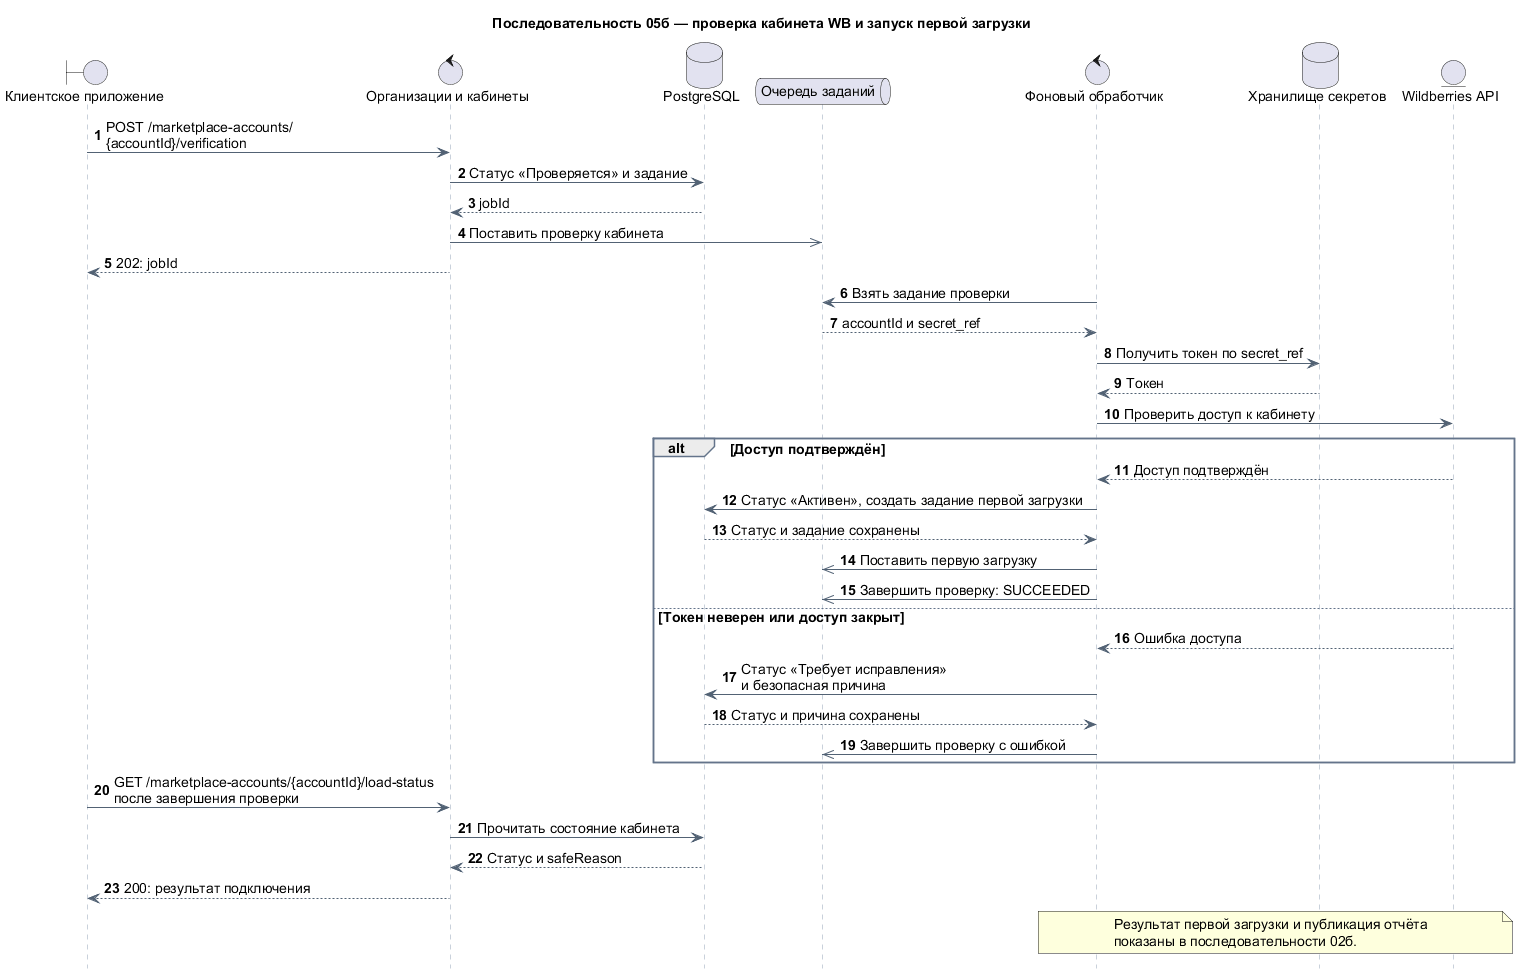

The diagram above was rendered by PlantUML. Its source (embedded in the PNG):
@startuml
title Последовательность 05б — проверка кабинета WB и запуск первой загрузки
autonumber
hide footbox

skinparam defaultFontName Arial
skinparam defaultFontSize 14
skinparam sequence {
  ArrowColor #526274
  LifeLineBorderColor #94A3B8
  ParticipantBackgroundColor #EAF2FC
  ParticipantBorderColor #5289C2
  GroupBorderColor #64748B
  GroupHeaderBackgroundColor #EAF2FC
}

boundary "Клиентское приложение" as UI
control "Организации и кабинеты" as Org
database "PostgreSQL" as DB
queue "Очередь заданий" as Queue
control "Фоновый обработчик" as Worker
database "Хранилище секретов" as Secrets
entity "Wildberries API" as WB

UI -> Org : POST /marketplace-accounts/\n{accountId}/verification
Org -> DB : Статус «Проверяется» и задание
DB --> Org : jobId
Org ->> Queue : Поставить проверку кабинета
Org --> UI : 202: jobId

Worker -> Queue : Взять задание проверки
Queue --> Worker : accountId и secret_ref
Worker -> Secrets : Получить токен по secret_ref
Secrets --> Worker : Токен
Worker -> WB : Проверить доступ к кабинету

alt Доступ подтверждён
  WB --> Worker : Доступ подтверждён
  Worker -> DB : Статус «Активен», создать задание первой загрузки
  DB --> Worker : Статус и задание сохранены
  Worker ->> Queue : Поставить первую загрузку
  Worker ->> Queue : Завершить проверку: SUCCEEDED
else Токен неверен или доступ закрыт
  WB --> Worker : Ошибка доступа
  Worker -> DB : Статус «Требует исправления»\nи безопасная причина
  DB --> Worker : Статус и причина сохранены
  Worker ->> Queue : Завершить проверку с ошибкой
end

UI -> Org : GET /marketplace-accounts/{accountId}/load-status\nпосле завершения проверки
Org -> DB : Прочитать состояние кабинета
DB --> Org : Статус и safeReason
Org --> UI : 200: результат подключения
note over Worker,WB
  Результат первой загрузки и публикация отчёта
  показаны в последовательности 02б.
end note
@enduml